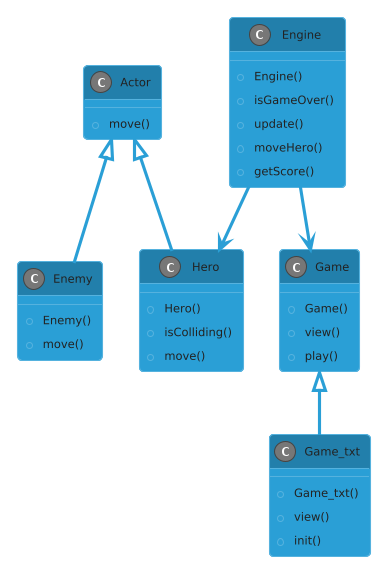

The diagram above was rendered by PlantUML. Its source (embedded in the PNG):
@startuml
!theme cyborg

class Actor {
    +move()
}

class Enemy {
    +Enemy()
    +move()
}

class Hero {
    +Hero()
    +isColliding()
    +move()
}

class Engine {
    +Engine()
    +isGameOver()
    +update()
    +moveHero()
    +getScore()
}

class Game {
    +Game()
    +view()
    +play()
}

class Game_txt {
    +Game_txt()
    +view()
    +init()
}

Actor <|-- Enemy
Actor <|-- Hero

Engine --> Hero
Engine --> Game

Game <|-- Game_txt
@enduml